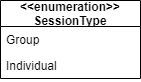

The diagram above was exported from draw.io. Its source (the exported page's mxGraphModel, read from the mxfile embedded in the PNG):
<mxGraphModel dx="1164" dy="500" grid="1" gridSize="10" guides="1" tooltips="1" connect="1" arrows="1" fold="1" page="1" pageScale="1" pageWidth="850" pageHeight="1100" math="0" shadow="0">
  <root>
    <mxCell id="0" />
    <mxCell id="1" parent="0" />
    <mxCell id="ZSAwNoA1YXUQEdgNEKSG-1" value="&lt;&lt;enumeration&gt;&gt;&#10;SessionType" style="swimlane;fontStyle=1;childLayout=stackLayout;horizontal=1;startSize=26;fillColor=none;horizontalStack=0;resizeParent=1;resizeParentMax=0;resizeLast=0;collapsible=1;marginBottom=0;" vertex="1" parent="1">
      <mxGeometry x="110" y="80" width="140" height="78" as="geometry" />
    </mxCell>
    <mxCell id="ZSAwNoA1YXUQEdgNEKSG-2" value="Group" style="text;strokeColor=none;fillColor=none;align=left;verticalAlign=top;spacingLeft=4;spacingRight=4;overflow=hidden;rotatable=0;points=[[0,0.5],[1,0.5]];portConstraint=eastwest;" vertex="1" parent="ZSAwNoA1YXUQEdgNEKSG-1">
      <mxGeometry y="26" width="140" height="26" as="geometry" />
    </mxCell>
    <mxCell id="ZSAwNoA1YXUQEdgNEKSG-3" value="Individual" style="text;strokeColor=none;fillColor=none;align=left;verticalAlign=top;spacingLeft=4;spacingRight=4;overflow=hidden;rotatable=0;points=[[0,0.5],[1,0.5]];portConstraint=eastwest;" vertex="1" parent="ZSAwNoA1YXUQEdgNEKSG-1">
      <mxGeometry y="52" width="140" height="26" as="geometry" />
    </mxCell>
  </root>
</mxGraphModel>